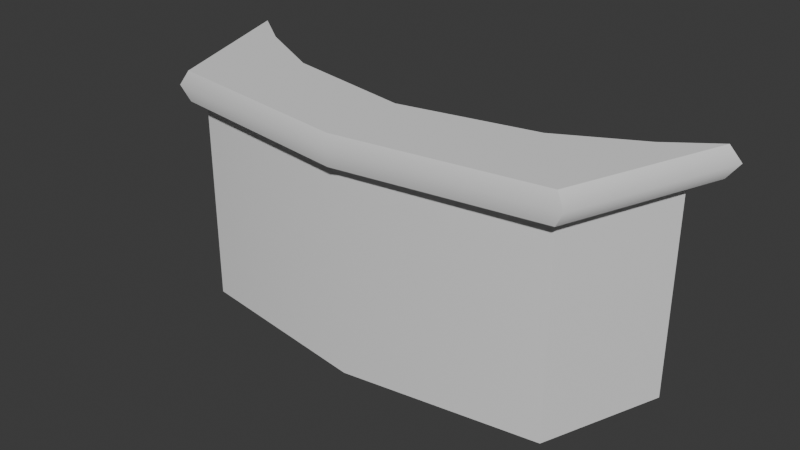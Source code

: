 # Source: Bancada.blend  (saved by Blender 4.1.24; exported with 4.5.12 LTS)
import bpy
from mathutils import Matrix  # noqa: F401  (used for matrix-valued properties, if any)

bpy.ops.wm.read_factory_settings(use_empty=True)
scene = bpy.context.scene
scene.name = 'Scene'

# ---- collections
col_collection = bpy.data.collections.new('Collection'); scene.collection.children.link(col_collection)

# ---- world
world_world = bpy.data.worlds.new('World'); scene.world = world_world
world_world.use_nodes = True; world_world.node_tree.nodes.clear()
_N = world_world.node_tree.nodes; _L = world_world.node_tree.links
n0 = _N.new('ShaderNodeOutputWorld'); n0.name = 'World Output'; n0.location = (300, 300)
n1 = _N.new('ShaderNodeBackground'); n1.name = 'Background'; n1.location = (10, 300)
n1.inputs[0].default_value = (0.05088, 0.05088, 0.05088, 1.0)
_L.new(n1.outputs[0], n0.inputs[0])
n0.is_active_output = True
world_world.color = (0.05088, 0.05088, 0.05088)
world_world.use_sun_shadow = False
world_world.sun_shadow_jitter_overblur = 0.0

# ---- meshes
me_cube_001 = bpy.data.meshes.new('Cube.001')
me_cube_001.from_pydata([(-3.194, -1.0, 0.02054), (-3.194, -1.0, 3.975), (-3.935, 1.0, 0.02054), (-3.508, 0.8293, 3.975), (3.194, -1.0, 0.02054), (3.194, -1.0, 3.975), (3.935, 1.0, 0.02054), (3.508, 0.8293, 3.975), (-3.194, -1.0, 3.476), (-3.935, 1.0, 3.476), (3.935, 1.0, 3.476), (3.194, -1.0, 3.476), (-3.317, -1.217, 3.476), (-3.317, -1.217, 3.975), (-4.278, 1.389, 3.975), (4.278, 1.389, 3.975), (3.317, -1.217, 3.975), (-4.278, 1.389, 3.476), (4.278, 1.389, 3.476), (3.317, -1.217, 3.476), (-2.436, -0.01414, 3.476), (-2.436, -0.01414, 0.02054), (2.436, -0.01414, 0.02054), (2.436, -0.01414, 3.476), (-2.222, 0.1625, 3.974), (2.222, 0.1625, 3.974), (-3.531, 0.9443, 3.733), (3.531, 0.9443, 3.733), (-2.137, 0.2322, 3.733), (-3.463, -1.282, 3.733), (-4.467, 1.439, 3.733), (4.467, 1.439, 3.733), (3.463, -1.282, 3.733), (2.137, 0.2322, 3.733), (0.0, -0.2643, 3.974), (0.0, -1.466, 0.02054), (0.0, -1.466, 3.975), (0.0, -1.466, 3.476), (0.0, -1.682, 3.975), (0.0, -1.682, 3.476), (0.0, -0.2336, 0.02054), (0.0, -0.4409, 3.476), (0.0, -1.747, 3.733), (0.0, -0.1946, 3.733)], [], [(26, 9, 17, 30), (26, 28, 20, 9), (1, 3, 14, 13), (11, 10, 18, 19), (40, 22, 4, 35), (43, 28, 24, 34), (35, 37, 8, 0), (6, 10, 11, 4), (6, 4, 22), (0, 8, 9, 2), (29, 13, 14, 30), (31, 15, 16, 32), (42, 38, 13, 29), (36, 1, 13, 38), (37, 11, 19, 39), (27, 7, 15, 31), (9, 8, 12, 17), (7, 5, 16, 15), (40, 41, 23, 22), (3, 1, 24), (2, 9, 20, 21), (10, 6, 22, 23), (0, 2, 21), (34, 36, 5, 25), (5, 7, 25), (27, 33, 25, 7), (10, 23, 33, 27), (10, 27, 31, 18), (39, 42, 29, 12), (18, 31, 32, 19), (12, 29, 30, 17), (41, 20, 28, 43), (3, 24, 28, 26), (3, 26, 30, 14), (23, 41, 43, 33), (19, 32, 42, 39), (24, 1, 36, 34), (21, 20, 41, 40), (8, 37, 39, 12), (5, 36, 38, 16), (32, 16, 38, 42), (4, 11, 37, 35), (33, 43, 34, 25), (21, 40, 35, 0)])
me_cube_001.polygons.foreach_set('use_smooth', [True] * 44)
_k = set([(0, 2), (0, 8), (0, 35), (2, 9), (2, 21), (3, 14), (3, 24), (3, 26), (4, 6), (4, 11), (4, 35), (6, 10), (6, 22), (7, 15), (7, 25), (7, 27), (8, 9), (8, 37), (9, 17), (9, 20), (9, 26), (10, 11), (10, 18), (10, 23), (10, 27), (11, 37), (12, 17), (12, 29), (12, 39), (13, 14), (13, 29), (13, 38), (14, 30), (15, 16), (15, 31), (16, 32), (16, 38), (17, 30), (18, 19), (18, 31), (19, 32), (19, 39), (20, 41), (21, 40), (22, 40), (23, 41), (24, 34), (25, 34)])
me_cube_001.attributes.new('sharp_edge', 'BOOLEAN', 'EDGE').data.foreach_set('value', [ (min(e.vertices), max(e.vertices)) in _k for e in me_cube_001.edges])
_uv = me_cube_001.uv_layers.new(name='UVMap')
_uv.uv.foreach_set('vector', [0.6097, 0.25, 0.5934, 0.25, 0.5934, 0.25, 0.6097, 0.25, 0.6097, 0.25, 0.5934, 0.25, 0.5934, 0.25, 0.5934, 0.25, 0.875, 0.75, 0.875, 0.5, 0.875, 0.5, 0.875, 0.75, 0.5934, 0.75, 0.5934, 0.5, 0.5934, 0.5, 0.5934, 0.75, 0.375, 0.375, 0.375, 0.5, 0.375, 0.75, 0.375, 0.875, 0.5934, 0.375, 0.5934, 0.25, 0.5934, 0.25, 0.5934, 0.375, 0.375, 0.875, 0.5934, 0.875, 0.5934, 1.0, 0.375, 1.0, 0.375, 0.5, 0.5934, 0.5, 0.5934, 0.75, 0.375, 0.75, 0.375, 0.5, 0.375, 0.75, 0.375, 0.5, 0.375, 0.0, 0.5934, 0.0, 0.5934, 0.25, 0.375, 0.25, 0.6097, 0.0, 0.625, 0.0, 0.625, 0.25, 0.6097, 0.25, 0.6097, 0.5, 0.625, 0.5, 0.625, 0.75, 0.6097, 0.75, 0.6097, 0.875, 0.625, 0.875, 0.625, 1.0, 0.6097, 1.0, 0.75, 0.75, 0.875, 0.75, 0.875, 0.75, 0.75, 0.75, 0.5934, 0.875, 0.5934, 0.75, 0.5934, 0.75, 0.5934, 0.875, 0.6097, 0.5, 0.625, 0.5, 0.625, 0.5, 0.6097, 0.5, 0.5934, 0.25, 0.5934, 0.0, 0.5934, 0.0, 0.5934, 0.25, 0.625, 0.5, 0.625, 0.75, 0.625, 0.75, 0.625, 0.5, 0.375, 0.375, 0.5934, 0.375, 0.5934, 0.5, 0.375, 0.5, 0.625, 0.25, 0.875, 0.75, 0.5934, 0.25, 0.375, 0.25, 0.5934, 0.25, 0.5934, 0.25, 0.375, 0.25, 0.5934, 0.5, 0.375, 0.5, 0.375, 0.5, 0.5934, 0.5, 0.375, 1.0, 0.375, 0.25, 0.375, 0.25, 0.5934, 0.375, 0.75, 0.75, 0.625, 0.75, 0.5934, 0.5, 0.625, 0.75, 0.625, 0.5, 0.5934, 0.5, 0.6097, 0.5, 0.5934, 0.5, 0.5934, 0.5, 0.625, 0.5, 0.5934, 0.5, 0.5934, 0.5, 0.5934, 0.5, 0.6097, 0.5, 0.5934, 0.5, 0.6097, 0.5, 0.6097, 0.5, 0.5934, 0.5, 0.5934, 0.875, 0.6097, 0.875, 0.6097, 1.0, 0.5934, 1.0, 0.5934, 0.5, 0.6097, 0.5, 0.6097, 0.75, 0.5934, 0.75, 0.5934, 0.0, 0.6097, 0.0, 0.6097, 0.25, 0.5934, 0.25, 0.5934, 0.375, 0.5934, 0.25, 0.5934, 0.25, 0.5934, 0.375, 0.625, 0.25, 0.5934, 0.25, 0.5934, 0.25, 0.6097, 0.25, 0.625, 0.25, 0.6097, 0.25, 0.6097, 0.25, 0.625, 0.25, 0.5934, 0.5, 0.5934, 0.375, 0.5934, 0.375, 0.5934, 0.5, 0.5934, 0.75, 0.6097, 0.75, 0.6097, 0.875, 0.5934, 0.875, 0.5934, 0.25, 0.875, 0.75, 0.75, 0.75, 0.5934, 0.375, 0.375, 0.25, 0.5934, 0.25, 0.5934, 0.375, 0.375, 0.375, 0.5934, 1.0, 0.5934, 0.875, 0.5934, 0.875, 0.5934, 1.0, 0.625, 0.75, 0.75, 0.75, 0.75, 0.75, 0.625, 0.75, 0.6097, 0.75, 0.625, 0.75, 0.625, 0.875, 0.6097, 0.875, 0.375, 0.75, 0.5934, 0.75, 0.5934, 0.875, 0.375, 0.875, 0.5934, 0.5, 0.5934, 0.375, 0.5934, 0.375, 0.5934, 0.5, 0.375, 0.25, 0.375, 0.375, 0.375, 0.875, 0.375, 1.0])
me_cube_001.use_mirror_x = True
me_cube_001.update()

# ---- objects
ob_cube = bpy.data.objects.new('Cube', me_cube_001)

# ---- transforms, parenting, visibility, modifiers, constraints
ob_cube.location = (0.0, 0.0, 0.0)
ob_cube.use_mesh_mirror_x = True

# ---- collection membership
col_collection.objects.link(ob_cube)

# ---- scene / render settings (as saved in the file)
scene.frame_start = 1; scene.frame_end = 250; scene.frame_set(1)
scene.render.engine = 'BLENDER_EEVEE_NEXT'
scene.cycles.sampling_pattern = 'TABULATED_SOBOL'
scene.eevee.ray_tracing_options.trace_max_roughness = 0.0
bpy.context.view_layer.update()

# ---- added for rendering (the .blend has no active camera and no usable light): camera, sun
cam_auto = bpy.data.cameras.new('AutoCamera')
cam_auto.lens = 50.0
cam_auto.sensor_width = 36.0
cam_auto.clip_end = 1000.0
ob_auto_camera = bpy.data.objects.new('AutoCamera', cam_auto)
scene.collection.objects.link(ob_auto_camera)
ob_auto_camera.location = (9.50791, -11.5639, 9.60398)
ob_auto_camera.rotation_euler = (1.09748, -7.21219e-08, 0.694738)
scene.camera = ob_auto_camera
light_auto_sun = bpy.data.lights.new('AutoSun', 'SUN')
light_auto_sun.energy = 3.0
light_auto_sun.angle = 0.0523599
ob_auto_sun = bpy.data.objects.new('AutoSun', light_auto_sun)
scene.collection.objects.link(ob_auto_sun)
ob_auto_sun.rotation_euler = (0.872665, 0.174533, 0.523599)
bpy.context.view_layer.update()
